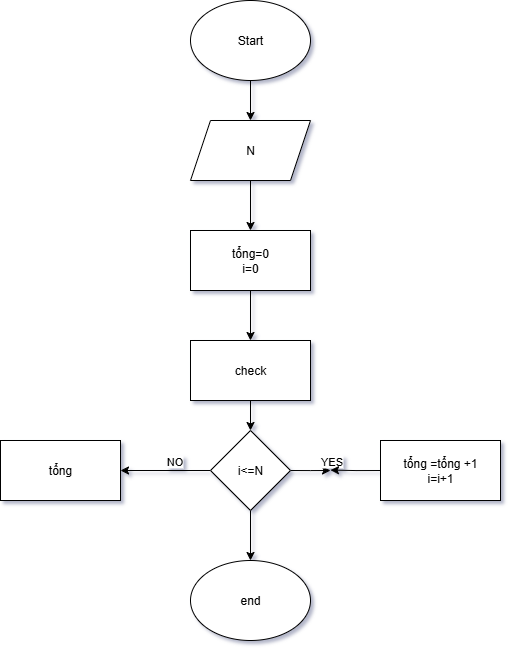

The diagram above was exported from draw.io. Its source (the exported page's mxGraphModel, read from the mxfile embedded in the PNG):
<mxGraphModel dx="914" dy="531" grid="1" gridSize="10" guides="1" tooltips="1" connect="1" arrows="1" fold="1" page="1" pageScale="1" pageWidth="1169" pageHeight="1654" background="#ffffff" math="0" shadow="1" adaptiveColors="auto">
  <root>
    <mxCell id="0" />
    <mxCell id="1" parent="0" />
    <mxCell id="pE7C40jKNN6s61YzEtNH-111" value="" style="edgeStyle=orthogonalEdgeStyle;rounded=0;orthogonalLoop=1;jettySize=auto;html=1;" edge="1" parent="1" source="pE7C40jKNN6s61YzEtNH-109" target="pE7C40jKNN6s61YzEtNH-110">
      <mxGeometry relative="1" as="geometry" />
    </mxCell>
    <mxCell id="pE7C40jKNN6s61YzEtNH-109" value="Start" style="ellipse;whiteSpace=wrap;html=1;" vertex="1" parent="1">
      <mxGeometry x="520" y="30" width="120" height="80" as="geometry" />
    </mxCell>
    <mxCell id="pE7C40jKNN6s61YzEtNH-113" value="" style="edgeStyle=orthogonalEdgeStyle;rounded=0;orthogonalLoop=1;jettySize=auto;html=1;" edge="1" parent="1" source="pE7C40jKNN6s61YzEtNH-110" target="pE7C40jKNN6s61YzEtNH-112">
      <mxGeometry relative="1" as="geometry" />
    </mxCell>
    <mxCell id="pE7C40jKNN6s61YzEtNH-110" value="N" style="shape=parallelogram;perimeter=parallelogramPerimeter;whiteSpace=wrap;html=1;fixedSize=1;" vertex="1" parent="1">
      <mxGeometry x="520" y="150" width="120" height="60" as="geometry" />
    </mxCell>
    <mxCell id="pE7C40jKNN6s61YzEtNH-115" value="" style="edgeStyle=orthogonalEdgeStyle;rounded=0;orthogonalLoop=1;jettySize=auto;html=1;" edge="1" parent="1" source="pE7C40jKNN6s61YzEtNH-112" target="pE7C40jKNN6s61YzEtNH-114">
      <mxGeometry relative="1" as="geometry" />
    </mxCell>
    <mxCell id="pE7C40jKNN6s61YzEtNH-112" value="tổng=0&lt;div&gt;i=0&lt;/div&gt;" style="rounded=0;whiteSpace=wrap;html=1;" vertex="1" parent="1">
      <mxGeometry x="520" y="260" width="120" height="60" as="geometry" />
    </mxCell>
    <mxCell id="pE7C40jKNN6s61YzEtNH-117" value="" style="edgeStyle=orthogonalEdgeStyle;rounded=0;orthogonalLoop=1;jettySize=auto;html=1;" edge="1" parent="1" source="pE7C40jKNN6s61YzEtNH-114" target="pE7C40jKNN6s61YzEtNH-116">
      <mxGeometry relative="1" as="geometry" />
    </mxCell>
    <mxCell id="pE7C40jKNN6s61YzEtNH-114" value="check" style="rounded=0;whiteSpace=wrap;html=1;" vertex="1" parent="1">
      <mxGeometry x="520" y="370" width="120" height="60" as="geometry" />
    </mxCell>
    <mxCell id="pE7C40jKNN6s61YzEtNH-121" value="" style="edgeStyle=orthogonalEdgeStyle;rounded=0;orthogonalLoop=1;jettySize=auto;html=1;" edge="1" parent="1" source="pE7C40jKNN6s61YzEtNH-116" target="pE7C40jKNN6s61YzEtNH-119">
      <mxGeometry relative="1" as="geometry" />
    </mxCell>
    <mxCell id="pE7C40jKNN6s61YzEtNH-129" value="NO" style="edgeLabel;html=1;align=center;verticalAlign=middle;resizable=0;points=[];" vertex="1" connectable="0" parent="pE7C40jKNN6s61YzEtNH-121">
      <mxGeometry x="-0.1747" relative="1" as="geometry">
        <mxPoint x="1" y="-10" as="offset" />
      </mxGeometry>
    </mxCell>
    <mxCell id="pE7C40jKNN6s61YzEtNH-123" value="" style="edgeStyle=orthogonalEdgeStyle;rounded=0;orthogonalLoop=1;jettySize=auto;html=1;" edge="1" parent="1" source="pE7C40jKNN6s61YzEtNH-116" target="pE7C40jKNN6s61YzEtNH-122">
      <mxGeometry relative="1" as="geometry" />
    </mxCell>
    <mxCell id="pE7C40jKNN6s61YzEtNH-126" style="edgeStyle=orthogonalEdgeStyle;rounded=0;orthogonalLoop=1;jettySize=auto;html=1;exitX=1;exitY=0.5;exitDx=0;exitDy=0;" edge="1" parent="1" source="pE7C40jKNN6s61YzEtNH-116">
      <mxGeometry relative="1" as="geometry">
        <mxPoint x="660" y="500" as="targetPoint" />
      </mxGeometry>
    </mxCell>
    <mxCell id="pE7C40jKNN6s61YzEtNH-128" value="YES" style="edgeLabel;html=1;align=center;verticalAlign=middle;resizable=0;points=[];" vertex="1" connectable="0" parent="pE7C40jKNN6s61YzEtNH-126">
      <mxGeometry x="0.2107" relative="1" as="geometry">
        <mxPoint x="16" y="-10" as="offset" />
      </mxGeometry>
    </mxCell>
    <mxCell id="pE7C40jKNN6s61YzEtNH-116" value="i&amp;lt;=N" style="rhombus;whiteSpace=wrap;html=1;" vertex="1" parent="1">
      <mxGeometry x="540" y="460" width="80" height="80" as="geometry" />
    </mxCell>
    <mxCell id="pE7C40jKNN6s61YzEtNH-127" style="edgeStyle=orthogonalEdgeStyle;rounded=0;orthogonalLoop=1;jettySize=auto;html=1;exitX=0;exitY=0.5;exitDx=0;exitDy=0;" edge="1" parent="1" source="pE7C40jKNN6s61YzEtNH-118">
      <mxGeometry relative="1" as="geometry">
        <mxPoint x="659.9999999999998" y="499.58823529411757" as="targetPoint" />
      </mxGeometry>
    </mxCell>
    <mxCell id="pE7C40jKNN6s61YzEtNH-118" value="tổng =tổng +1&lt;div&gt;i=i+1&lt;/div&gt;" style="rounded=0;whiteSpace=wrap;html=1;" vertex="1" parent="1">
      <mxGeometry x="710" y="470" width="120" height="60" as="geometry" />
    </mxCell>
    <mxCell id="pE7C40jKNN6s61YzEtNH-119" value="tổng" style="rounded=0;whiteSpace=wrap;html=1;" vertex="1" parent="1">
      <mxGeometry x="330" y="470" width="120" height="60" as="geometry" />
    </mxCell>
    <mxCell id="pE7C40jKNN6s61YzEtNH-122" value="end" style="ellipse;whiteSpace=wrap;html=1;" vertex="1" parent="1">
      <mxGeometry x="520" y="590" width="120" height="80" as="geometry" />
    </mxCell>
  </root>
</mxGraphModel>